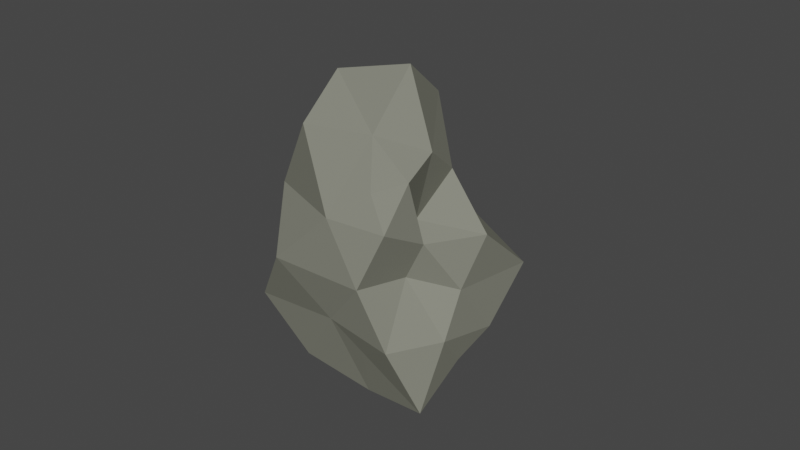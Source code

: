 # Source: Rock_Variation_3.blend  (saved by Blender 2.82.7; exported with 4.5.12 LTS)
import bpy
from mathutils import Matrix  # noqa: F401  (used for matrix-valued properties, if any)

bpy.ops.wm.read_factory_settings(use_empty=True)
scene = bpy.context.scene
scene.name = 'Scene'

# ---- collections
col_collection = bpy.data.collections.new('Collection'); scene.collection.children.link(col_collection)

# ---- materials (node trees are filled in below, after node groups)
mat_stone = bpy.data.materials.new('Stone')
mat_stone.alpha_threshold = 0.0
mat_stone.use_transparent_shadow = False
mat_stone.diffuse_color = (0.2307, 0.2346, 0.1912, 1.0)
mat_stone.roughness = 0.5
mat_stone.specular_intensity = 0.0

# ---- material node trees

# ---- world
world_world = bpy.data.worlds.new('World'); scene.world = world_world
world_world.use_nodes = True; world_world.node_tree.nodes.clear()
_N = world_world.node_tree.nodes; _L = world_world.node_tree.links
n0 = _N.new('ShaderNodeOutputWorld'); n0.name = 'World Output'; n0.location = (300, 300)
n1 = _N.new('ShaderNodeBackground'); n1.name = 'Background'; n1.location = (10, 300)
n1.inputs[0].default_value = (0.05088, 0.05088, 0.05088, 1.0)
_L.new(n1.outputs[0], n0.inputs[0])
n0.is_active_output = True
world_world.color = (0.05088, 0.05088, 0.05088)
world_world.use_sun_shadow = False
world_world.sun_shadow_jitter_overblur = 0.0

# ---- meshes
me_cube_008 = bpy.data.meshes.new('Cube.008')
me_cube_008.from_pydata([(-0.05903, -0.3854, 2.418), (-0.2963, -0.8108, 2.319), (-0.6565, -0.1616, 3.308), (-0.4381, 0.08964, 2.403), (-0.7332, -0.6139, 1.384), (-0.4588, -1.014, 1.532), (-0.349, -0.5114, 3.073), (-0.7749, 0.2062, 3.34), (-0.6931, -0.05363, 1.429), (0.953, 1.466, 2.27), (0.1593, 0.6331, 2.353), (0.6126, 1.195, 3.431), (1.836, 1.519, 2.25), (1.223, 1.111, 1.236), (0.4333, 0.6008, 1.475), (-0.1103, 0.9389, 3.341), (1.437, 1.371, 3.372), (2.105, 1.446, 1.156), (3.126, -0.4441, 2.275), (3.215, 0.3743, 2.331), (2.52, -0.3357, 3.427), (2.862, -1.116, 2.294), (3.46, -0.561, 1.215), (3.414, 0.198, 1.253), (2.389, 0.3095, 3.311), (2.406, -0.9986, 3.334), (2.892, -0.9799, 1.351), (0.7996, -2.569, 2.381), (1.754, -2.348, 2.374), (0.5677, -1.666, 3.209), (0.05554, -2.107, 2.32), (1.057, -2.267, 1.312), (1.641, -1.456, 1.382), (1.307, -1.637, 3.164), (-0.07192, -1.566, 3.163), (0.3257, -1.982, 1.441), (1.515, -0.8261, -0.1495), (1.473, -0.1023, -0.004624), (2.511, -0.7672, -0.156), (1.449, -1.435, 0.0962), (0.462, -0.8051, 0.04541), (0.5123, -0.168, 0.1694), (2.353, -0.1119, 0.1241), (2.244, -1.256, 0.1838), (0.6296, -1.149, 0.5142), (0.1411, -0.101, 5.652), (0.1931, 0.7988, 5.379), (-0.3258, -0.06119, 4.676), (0.2391, -0.7979, 5.076), (1.133, -0.1196, 5.385), (1.18, 0.756, 5.288), (-0.3063, 0.434, 4.685), (-0.2388, -0.4889, 4.466), (1.095, -0.8342, 5.069), (-0.1213, -0.3141, 0.8479), (-0.5703, -0.7521, 0.3526), (-0.195, -1.113, 0.7112), (-0.1737, -1.41, 1.543), (-0.2093, -1.235, 2.297), (-0.2225, -0.9106, 2.951), (-0.2869, -0.2374, 3.768), (-0.7121, -0.07139, 4.131), (-0.754, 0.2834, 4.12), (-0.4753, 0.388, 3.258), (-0.482, 0.4506, 2.36), (-0.3359, 0.4076, 1.508), (2.214, 0.7482, 0.4082), (1.405, 0.7146, 0.3726), (0.5763, 0.3884, 0.6756), (-0.2637, 0.8648, 4.25), (0.3714, 1.328, 4.619), (1.222, 1.331, 4.527), (2.013, 0.8345, 3.222), (2.606, 1.01, 2.265), (2.829, 0.8676, 1.301), (2.601, -0.926, 0.6679), (2.984, -0.6409, 0.4689), (3.144, 0.005304, 0.373), (2.0, 0.5398, 4.563), (1.997, -0.21, 4.697), (1.903, -0.8965, 4.491), (2.062, -1.538, 3.232), (2.586, -1.92, 2.389), (2.282, -1.312, 1.408), (0.6099, -1.539, 0.8381), (1.305, -1.618, 0.6811), (1.685, -0.9876, 0.9166), (1.038, -1.217, 4.119), (0.3868, -1.012, 4.049), (0.09452, -0.6373, 3.691), (0.0326, -1.44, 0.9845), (-0.02607, -0.4323, 3.345), (0.04679, 0.1067, 1.072), (-0.4858, 0.4053, 3.873), (1.953, -0.727, 1.022), (1.638, -1.192, 3.934), (2.66, 0.4549, 0.7326), (1.748, 0.9004, 4.098)], [], [(0, 4, 5, 1), (1, 5, 57, 58), (4, 55, 56, 5), (5, 56, 90, 57), (0, 1, 6, 2), (2, 6, 60, 61), (1, 58, 59, 6), (6, 59, 91, 60), (0, 2, 7, 3), (3, 7, 63, 64), (2, 61, 62, 7), (7, 62, 93, 63), (0, 3, 8, 4), (4, 8, 54, 55), (3, 64, 65, 8), (8, 65, 92, 54), (9, 13, 14, 10), (10, 14, 65, 64), (13, 67, 68, 14), (14, 68, 92, 65), (9, 10, 15, 11), (11, 15, 69, 70), (10, 64, 63, 15), (15, 63, 93, 69), (9, 11, 16, 12), (12, 16, 72, 73), (11, 70, 71, 16), (16, 71, 97, 72), (9, 12, 17, 13), (13, 17, 66, 67), (12, 73, 74, 17), (17, 74, 96, 66), (18, 22, 23, 19), (19, 23, 74, 73), (22, 76, 77, 23), (23, 77, 96, 74), (18, 19, 24, 20), (20, 24, 78, 79), (19, 73, 72, 24), (24, 72, 97, 78), (18, 20, 25, 21), (21, 25, 81, 82), (20, 79, 80, 25), (25, 80, 95, 81), (18, 21, 26, 22), (22, 26, 75, 76), (21, 82, 83, 26), (26, 83, 94, 75), (27, 31, 32, 28), (28, 32, 83, 82), (31, 85, 86, 32), (32, 86, 94, 83), (27, 28, 33, 29), (29, 33, 87, 88), (28, 82, 81, 33), (33, 81, 95, 87), (27, 29, 34, 30), (30, 34, 59, 58), (29, 88, 89, 34), (34, 89, 91, 59), (27, 30, 35, 31), (31, 35, 84, 85), (30, 58, 57, 35), (35, 57, 90, 84), (36, 40, 41, 37), (37, 41, 68, 67), (40, 55, 54, 41), (41, 54, 92, 68), (36, 37, 42, 38), (38, 42, 77, 76), (37, 67, 66, 42), (42, 66, 96, 77), (36, 38, 43, 39), (39, 43, 86, 85), (38, 76, 75, 43), (43, 75, 94, 86), (36, 39, 44, 40), (40, 44, 56, 55), (39, 85, 84, 44), (44, 84, 90, 56), (45, 49, 50, 46), (46, 50, 71, 70), (49, 79, 78, 50), (50, 78, 97, 71), (45, 46, 51, 47), (47, 51, 62, 61), (46, 70, 69, 51), (51, 69, 93, 62), (45, 47, 52, 48), (48, 52, 89, 88), (47, 61, 60, 52), (52, 60, 91, 89), (45, 48, 53, 49), (49, 53, 80, 79), (48, 88, 87, 53), (53, 87, 95, 80)])
_uv = me_cube_008.uv_layers.new(name='UVMap')
_uv.uv.foreach_set('vector', [0.01228, 0.8537, 0.1185, 0.8095, 0.1296, 0.8442, 0.05846, 0.8812, 0.05846, 0.8812, 0.1296, 0.8442, 0.1582, 0.8713, 0.0932, 0.9161, 0.1185, 0.8095, 0.167, 0.7903, 0.1791, 0.815, 0.1296, 0.8442, 0.1296, 0.8442, 0.1791, 0.815, 0.1925, 0.8414, 0.1582, 0.8713, 0.04036, 0.3663, 0.01394, 0.3092, 0.1093, 0.3192, 0.1494, 0.3407, 0.1494, 0.3407, 0.1093, 0.3192, 0.1655, 0.3082, 0.1901, 0.3217, 0.01394, 0.3092, 0.0001001, 0.254, 0.08333, 0.2789, 0.1093, 0.3192, 0.1093, 0.3192, 0.08333, 0.2789, 0.1374, 0.2956, 0.1655, 0.3082, 0.04036, 0.3663, 0.1494, 0.3407, 0.1682, 0.3575, 0.09883, 0.4194, 0.09883, 0.4194, 0.1682, 0.3575, 0.1796, 0.38, 0.1262, 0.4519, 0.1494, 0.3407, 0.1901, 0.3217, 0.1986, 0.3337, 0.1682, 0.3575, 0.1682, 0.3575, 0.1986, 0.3337, 0.2019, 0.3499, 0.1796, 0.38, 0.01228, 0.8537, 0.003349, 0.7834, 0.09581, 0.7771, 0.1185, 0.8095, 0.1185, 0.8095, 0.09581, 0.7771, 0.148, 0.761, 0.167, 0.7903, 0.003349, 0.7834, 0.0001001, 0.7422, 0.08399, 0.7362, 0.09581, 0.7771, 0.09581, 0.7771, 0.08399, 0.7362, 0.1331, 0.732, 0.148, 0.761, 0.09026, 0.5423, 0.1725, 0.6225, 0.112, 0.6762, 0.01539, 0.6626, 0.01539, 0.6626, 0.112, 0.6762, 0.08399, 0.7362, 0.0001001, 0.7422, 0.1725, 0.6225, 0.2162, 0.6708, 0.1696, 0.702, 0.112, 0.6762, 0.112, 0.6762, 0.1696, 0.702, 0.1331, 0.732, 0.08399, 0.7362, 0.3539, 0.4959, 0.1988, 0.4959, 0.2252, 0.3912, 0.2791, 0.3938, 0.2791, 0.3938, 0.2252, 0.3912, 0.2288, 0.3428, 0.258, 0.332, 0.1988, 0.4959, 0.1262, 0.4519, 0.1796, 0.38, 0.2252, 0.3912, 0.2252, 0.3912, 0.1796, 0.38, 0.2019, 0.3499, 0.2288, 0.3428, 0.3539, 0.4959, 0.2791, 0.3938, 0.3391, 0.3671, 0.4507, 0.4282, 0.4507, 0.4282, 0.3391, 0.3671, 0.3834, 0.3132, 0.5059, 0.321, 0.2791, 0.3938, 0.258, 0.332, 0.2862, 0.324, 0.3391, 0.3671, 0.3391, 0.3671, 0.2862, 0.324, 0.3183, 0.308, 0.3834, 0.3132, 0.09026, 0.5423, 0.1903, 0.4961, 0.235, 0.5967, 0.1725, 0.6225, 0.1725, 0.6225, 0.235, 0.5967, 0.2573, 0.6533, 0.2162, 0.6708, 0.1903, 0.4961, 0.3111, 0.4961, 0.3007, 0.6013, 0.235, 0.5967, 0.235, 0.5967, 0.3007, 0.6013, 0.2914, 0.6483, 0.2573, 0.6533, 0.4735, 0.6481, 0.3667, 0.6836, 0.3484, 0.64, 0.4167, 0.5502, 0.4167, 0.5502, 0.3484, 0.64, 0.3007, 0.6013, 0.3111, 0.4961, 0.3667, 0.6836, 0.3249, 0.7081, 0.3152, 0.6773, 0.3484, 0.64, 0.3484, 0.64, 0.3152, 0.6773, 0.2914, 0.6483, 0.3007, 0.6013, 0.4722, 0.124, 0.5154, 0.2128, 0.3867, 0.255, 0.3609, 0.2038, 0.3609, 0.2038, 0.3867, 0.255, 0.3031, 0.2822, 0.2866, 0.2554, 0.5154, 0.2128, 0.5059, 0.321, 0.3834, 0.3132, 0.3867, 0.255, 0.3867, 0.255, 0.3834, 0.3132, 0.3183, 0.308, 0.3031, 0.2822, 0.4722, 0.124, 0.3609, 0.2038, 0.3248, 0.1545, 0.4076, 0.06468, 0.4076, 0.06468, 0.3248, 0.1545, 0.2739, 0.1173, 0.3191, 0.008741, 0.3609, 0.2038, 0.2866, 0.2554, 0.2705, 0.2269, 0.3248, 0.1545, 0.3248, 0.1545, 0.2705, 0.2269, 0.2502, 0.1914, 0.2739, 0.1173, 0.4735, 0.6481, 0.487, 0.7468, 0.3847, 0.7307, 0.3667, 0.6836, 0.3667, 0.6836, 0.3847, 0.7307, 0.3321, 0.7374, 0.3249, 0.7081, 0.487, 0.7468, 0.4845, 0.8593, 0.3777, 0.7885, 0.3847, 0.7307, 0.3847, 0.7307, 0.3777, 0.7885, 0.334, 0.7739, 0.3321, 0.7374, 0.287, 0.9999, 0.2849, 0.8824, 0.3377, 0.8258, 0.4022, 0.9461, 0.4022, 0.9461, 0.3377, 0.8258, 0.3777, 0.7885, 0.4845, 0.8593, 0.2849, 0.8824, 0.2799, 0.8122, 0.3198, 0.7875, 0.3377, 0.8258, 0.3377, 0.8258, 0.3198, 0.7875, 0.334, 0.7739, 0.3777, 0.7885, 0.07989, 0.0388, 0.2008, 0.0001001, 0.1981, 0.129, 0.1363, 0.1674, 0.1363, 0.1674, 0.1981, 0.129, 0.2141, 0.2145, 0.1807, 0.243, 0.2008, 0.0001001, 0.3191, 0.008741, 0.2739, 0.1173, 0.1981, 0.129, 0.1981, 0.129, 0.2739, 0.1173, 0.2502, 0.1914, 0.2141, 0.2145, 0.07989, 0.0388, 0.1363, 0.1674, 0.09551, 0.2121, 0.01652, 0.1329, 0.01652, 0.1329, 0.09551, 0.2121, 0.08333, 0.2789, 0.0001001, 0.254, 0.1363, 0.1674, 0.1807, 0.243, 0.1546, 0.2747, 0.09551, 0.2121, 0.09551, 0.2121, 0.1546, 0.2747, 0.1374, 0.2956, 0.08333, 0.2789, 0.287, 0.9999, 0.181, 0.9795, 0.2203, 0.8924, 0.2849, 0.8824, 0.2849, 0.8824, 0.2203, 0.8924, 0.2328, 0.832, 0.2799, 0.8122, 0.181, 0.9795, 0.0932, 0.9161, 0.1582, 0.8713, 0.2203, 0.8924, 0.2203, 0.8924, 0.1582, 0.8713, 0.1925, 0.8414, 0.2328, 0.832, 0.2573, 0.746, 0.2082, 0.7705, 0.1951, 0.7391, 0.2392, 0.7141, 0.2392, 0.7141, 0.1951, 0.7391, 0.1696, 0.702, 0.2162, 0.6708, 0.2082, 0.7705, 0.167, 0.7903, 0.148, 0.761, 0.1951, 0.7391, 0.1951, 0.7391, 0.148, 0.761, 0.1331, 0.732, 0.1696, 0.702, 0.2573, 0.746, 0.2392, 0.7141, 0.2805, 0.6953, 0.2942, 0.7248, 0.2942, 0.7248, 0.2805, 0.6953, 0.3152, 0.6773, 0.3249, 0.7081, 0.2392, 0.7141, 0.2162, 0.6708, 0.2573, 0.6533, 0.2805, 0.6953, 0.2805, 0.6953, 0.2573, 0.6533, 0.2914, 0.6483, 0.3152, 0.6773, 0.2573, 0.746, 0.2942, 0.7248, 0.2985, 0.7488, 0.2726, 0.7753, 0.2726, 0.7753, 0.2985, 0.7488, 0.3198, 0.7875, 0.2799, 0.8122, 0.2942, 0.7248, 0.3249, 0.7081, 0.3321, 0.7374, 0.2985, 0.7488, 0.2985, 0.7488, 0.3321, 0.7374, 0.334, 0.7739, 0.3198, 0.7875, 0.2573, 0.746, 0.2726, 0.7753, 0.2254, 0.8006, 0.2082, 0.7705, 0.2082, 0.7705, 0.2254, 0.8006, 0.1791, 0.815, 0.167, 0.7903, 0.2726, 0.7753, 0.2799, 0.8122, 0.2328, 0.832, 0.2254, 0.8006, 0.2254, 0.8006, 0.2328, 0.832, 0.1925, 0.8414, 0.1791, 0.815, 0.2363, 0.2928, 0.2561, 0.2781, 0.2682, 0.2993, 0.2467, 0.3086, 0.2467, 0.3086, 0.2682, 0.2993, 0.2862, 0.324, 0.258, 0.332, 0.2561, 0.2781, 0.2866, 0.2554, 0.3031, 0.2822, 0.2682, 0.2993, 0.2682, 0.2993, 0.3031, 0.2822, 0.3183, 0.308, 0.2862, 0.324, 0.2363, 0.2928, 0.2467, 0.3086, 0.2221, 0.3207, 0.2112, 0.3071, 0.2112, 0.3071, 0.2221, 0.3207, 0.1986, 0.3337, 0.1901, 0.3217, 0.2467, 0.3086, 0.258, 0.332, 0.2288, 0.3428, 0.2221, 0.3207, 0.2221, 0.3207, 0.2288, 0.3428, 0.2019, 0.3499, 0.1986, 0.3337, 0.2363, 0.2928, 0.2112, 0.3071, 0.1988, 0.293, 0.2227, 0.2756, 0.2227, 0.2756, 0.1988, 0.293, 0.1546, 0.2747, 0.1807, 0.243, 0.2112, 0.3071, 0.1901, 0.3217, 0.1655, 0.3082, 0.1988, 0.293, 0.1988, 0.293, 0.1655, 0.3082, 0.1374, 0.2956, 0.1546, 0.2747, 0.2363, 0.2928, 0.2227, 0.2756, 0.2427, 0.2571, 0.2561, 0.2781, 0.2561, 0.2781, 0.2427, 0.2571, 0.2705, 0.2269, 0.2866, 0.2554, 0.2227, 0.2756, 0.1807, 0.243, 0.2141, 0.2145, 0.2427, 0.2571, 0.2427, 0.2571, 0.2141, 0.2145, 0.2502, 0.1914, 0.2705, 0.2269])
me_cube_008.materials.append(mat_stone)
me_cube_008.use_remesh_preserve_volume = False
me_cube_008.use_remesh_preserve_attributes = False
me_cube_008.use_mirror_vertex_groups = False
me_cube_008.update()

# ---- objects
ob_rock_variation_3 = bpy.data.objects.new('Rock_Variation_3', me_cube_008)

# ---- transforms, parenting, visibility, modifiers, constraints
ob_rock_variation_3.location = (0.0, 0.0, 0.0)
ob_rock_variation_3.rotation_euler = (0.142, 0.1, -3.805)
ob_rock_variation_3.scale = (0.1151, 0.1151, 0.1151)
ob_rock_variation_3.lineart.crease_threshold = 0.0
_m = ob_rock_variation_3.modifiers.new('Decimate', 'DECIMATE')
_m.decimate_type = 'UNSUBDIV'
_m.iterations = 1
_m = ob_rock_variation_3.modifiers.new('Triangulate', 'TRIANGULATE')

# ---- collection membership
col_collection.objects.link(ob_rock_variation_3)

# ---- scene / render settings (as saved in the file)
scene.frame_start = 1; scene.frame_end = 250; scene.frame_set(1)
scene.render.engine = 'BLENDER_EEVEE_NEXT'
scene.cycles.use_denoising = False
scene.cycles.samples = 128
scene.cycles.sampling_pattern = 'TABULATED_SOBOL'
scene.cycles.use_adaptive_sampling = False
scene.cycles.use_light_tree = False
scene.view_settings.view_transform = 'Filmic'
bpy.context.view_layer.update()

# ---- added for rendering (the .blend has no active camera and no usable light): camera, sun
cam_auto = bpy.data.cameras.new('AutoCamera')
cam_auto.lens = 50.0
cam_auto.sensor_width = 36.0
cam_auto.clip_end = 1000.0
ob_auto_camera = bpy.data.objects.new('AutoCamera', cam_auto)
scene.collection.objects.link(ob_auto_camera)
ob_auto_camera.location = (1.1074, -1.22426, 1.23503)
ob_auto_camera.rotation_euler = (1.09748, -7.21219e-08, 0.694738)
scene.camera = ob_auto_camera
light_auto_sun = bpy.data.lights.new('AutoSun', 'SUN')
light_auto_sun.energy = 3.0
light_auto_sun.angle = 0.0523599
ob_auto_sun = bpy.data.objects.new('AutoSun', light_auto_sun)
scene.collection.objects.link(ob_auto_sun)
ob_auto_sun.rotation_euler = (0.872665, 0.174533, 0.523599)
bpy.context.view_layer.update()
